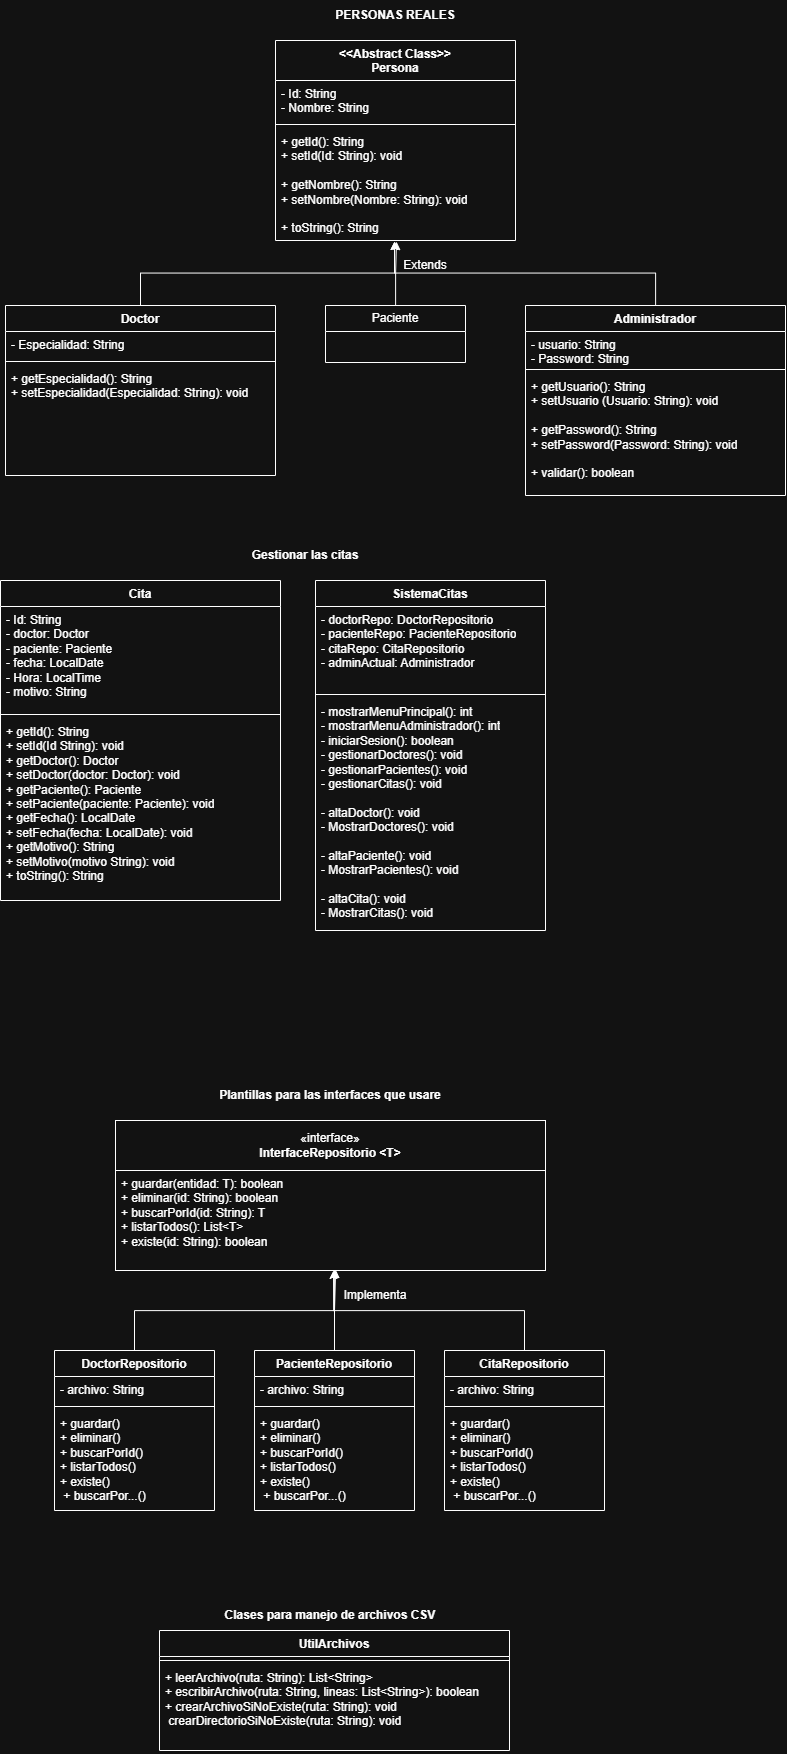

The diagram above was exported from draw.io. Its source (the exported page's mxGraphModel, read from the mxfile embedded in the PNG):
<mxGraphModel dx="1993" dy="1833" grid="1" gridSize="10" guides="1" tooltips="1" connect="1" arrows="1" fold="1" page="1" pageScale="1" pageWidth="827" pageHeight="1169" background="#ffffff" math="0" shadow="0">
  <root>
    <mxCell id="0" />
    <mxCell id="1" parent="0" />
    <mxCell id="MAt8H_7sw-Xd4os0gJ3o-3" parent="1" style="swimlane;fontStyle=1;align=center;verticalAlign=top;childLayout=stackLayout;horizontal=1;startSize=40;horizontalStack=0;resizeParent=1;resizeParentMax=0;resizeLast=0;collapsible=1;marginBottom=0;whiteSpace=wrap;html=1;" value="&amp;lt;&amp;lt;Abstract Class&amp;gt;&amp;gt;&lt;br&gt;Persona" vertex="1">
      <mxGeometry height="200" width="240" x="330" y="320" as="geometry" />
    </mxCell>
    <mxCell id="MAt8H_7sw-Xd4os0gJ3o-4" parent="MAt8H_7sw-Xd4os0gJ3o-3" style="text;strokeColor=none;fillColor=none;align=left;verticalAlign=top;spacingLeft=4;spacingRight=4;overflow=hidden;rotatable=0;points=[[0,0.5],[1,0.5]];portConstraint=eastwest;whiteSpace=wrap;html=1;" value="- Id: String&lt;div&gt;- Nombre: String&lt;br&gt;&lt;div&gt;&lt;br&gt;&lt;/div&gt;&lt;/div&gt;" vertex="1">
      <mxGeometry height="40" width="240" y="40" as="geometry" />
    </mxCell>
    <mxCell id="MAt8H_7sw-Xd4os0gJ3o-5" parent="MAt8H_7sw-Xd4os0gJ3o-3" style="line;strokeWidth=1;fillColor=none;align=left;verticalAlign=middle;spacingTop=-1;spacingLeft=3;spacingRight=3;rotatable=0;labelPosition=right;points=[];portConstraint=eastwest;strokeColor=inherit;" value="" vertex="1">
      <mxGeometry height="8" width="240" y="80" as="geometry" />
    </mxCell>
    <mxCell id="MAt8H_7sw-Xd4os0gJ3o-6" parent="MAt8H_7sw-Xd4os0gJ3o-3" style="text;strokeColor=none;fillColor=none;align=left;verticalAlign=top;spacingLeft=4;spacingRight=4;overflow=hidden;rotatable=0;points=[[0,0.5],[1,0.5]];portConstraint=eastwest;whiteSpace=wrap;html=1;" value="+ getId(): String&lt;div&gt;+ setId(Id: String): void&lt;/div&gt;&lt;div&gt;&lt;br&gt;&lt;/div&gt;&lt;div&gt;+ getNombre(): String&lt;/div&gt;&lt;div&gt;+ setNombre(Nombre: String): void&lt;/div&gt;&lt;div&gt;&lt;br&gt;&lt;/div&gt;&lt;div&gt;+ toString(): String&lt;/div&gt;" vertex="1">
      <mxGeometry height="112" width="240" y="88" as="geometry" />
    </mxCell>
    <mxCell id="MAt8H_7sw-Xd4os0gJ3o-7" parent="1" style="swimlane;fontStyle=1;align=center;verticalAlign=top;childLayout=stackLayout;horizontal=1;startSize=26;horizontalStack=0;resizeParent=1;resizeParentMax=0;resizeLast=0;collapsible=1;marginBottom=0;whiteSpace=wrap;html=1;" value="Doctor" vertex="1">
      <mxGeometry height="170" width="270" x="60" y="585" as="geometry" />
    </mxCell>
    <mxCell id="MAt8H_7sw-Xd4os0gJ3o-8" parent="MAt8H_7sw-Xd4os0gJ3o-7" style="text;strokeColor=none;fillColor=none;align=left;verticalAlign=top;spacingLeft=4;spacingRight=4;overflow=hidden;rotatable=0;points=[[0,0.5],[1,0.5]];portConstraint=eastwest;whiteSpace=wrap;html=1;" value="- Especialidad: String" vertex="1">
      <mxGeometry height="26" width="270" y="26" as="geometry" />
    </mxCell>
    <mxCell id="MAt8H_7sw-Xd4os0gJ3o-9" parent="MAt8H_7sw-Xd4os0gJ3o-7" style="line;strokeWidth=1;fillColor=none;align=left;verticalAlign=middle;spacingTop=-1;spacingLeft=3;spacingRight=3;rotatable=0;labelPosition=right;points=[];portConstraint=eastwest;strokeColor=inherit;" value="" vertex="1">
      <mxGeometry height="8" width="270" y="52" as="geometry" />
    </mxCell>
    <mxCell id="MAt8H_7sw-Xd4os0gJ3o-10" parent="MAt8H_7sw-Xd4os0gJ3o-7" style="text;strokeColor=none;fillColor=none;align=left;verticalAlign=top;spacingLeft=4;spacingRight=4;overflow=hidden;rotatable=0;points=[[0,0.5],[1,0.5]];portConstraint=eastwest;whiteSpace=wrap;html=1;" value="+ getEspecialidad(): String&lt;div&gt;+ setEspecialidad(Especialidad: String): void&lt;/div&gt;" vertex="1">
      <mxGeometry height="110" width="270" y="60" as="geometry" />
    </mxCell>
    <mxCell id="MAt8H_7sw-Xd4os0gJ3o-15" parent="1" style="swimlane;fontStyle=0;childLayout=stackLayout;horizontal=1;startSize=26;fillColor=none;horizontalStack=0;resizeParent=1;resizeParentMax=0;resizeLast=0;collapsible=1;marginBottom=0;whiteSpace=wrap;html=1;" value="Paciente" vertex="1">
      <mxGeometry height="57" width="140" x="380" y="585" as="geometry" />
    </mxCell>
    <mxCell id="MAt8H_7sw-Xd4os0gJ3o-19" parent="1" style="swimlane;fontStyle=1;align=center;verticalAlign=top;childLayout=stackLayout;horizontal=1;startSize=26;horizontalStack=0;resizeParent=1;resizeParentMax=0;resizeLast=0;collapsible=1;marginBottom=0;whiteSpace=wrap;html=1;" value="Administrador" vertex="1">
      <mxGeometry height="190" width="260" x="580" y="585" as="geometry" />
    </mxCell>
    <mxCell id="MAt8H_7sw-Xd4os0gJ3o-20" parent="MAt8H_7sw-Xd4os0gJ3o-19" style="text;strokeColor=none;fillColor=none;align=left;verticalAlign=top;spacingLeft=4;spacingRight=4;overflow=hidden;rotatable=0;points=[[0,0.5],[1,0.5]];portConstraint=eastwest;whiteSpace=wrap;html=1;" value="- usuario: String&lt;div&gt;- Password: String&lt;/div&gt;" vertex="1">
      <mxGeometry height="34" width="260" y="26" as="geometry" />
    </mxCell>
    <mxCell id="MAt8H_7sw-Xd4os0gJ3o-21" parent="MAt8H_7sw-Xd4os0gJ3o-19" style="line;strokeWidth=1;fillColor=none;align=left;verticalAlign=middle;spacingTop=-1;spacingLeft=3;spacingRight=3;rotatable=0;labelPosition=right;points=[];portConstraint=eastwest;strokeColor=inherit;" value="" vertex="1">
      <mxGeometry height="8" width="260" y="60" as="geometry" />
    </mxCell>
    <mxCell id="MAt8H_7sw-Xd4os0gJ3o-22" parent="MAt8H_7sw-Xd4os0gJ3o-19" style="text;strokeColor=none;fillColor=none;align=left;verticalAlign=top;spacingLeft=4;spacingRight=4;overflow=hidden;rotatable=0;points=[[0,0.5],[1,0.5]];portConstraint=eastwest;whiteSpace=wrap;html=1;" value="+ getUsuario(): String&lt;div&gt;+ setUsuario (Usuario: String): void&lt;/div&gt;&lt;div&gt;&lt;br&gt;&lt;/div&gt;&lt;div&gt;+ getPassword(): String&lt;/div&gt;&lt;div&gt;+ setPassword(Password: String): void&lt;/div&gt;&lt;div&gt;&lt;br&gt;&lt;/div&gt;&lt;div&gt;+ validar(): boolean&lt;/div&gt;" vertex="1">
      <mxGeometry height="122" width="260" y="68" as="geometry" />
    </mxCell>
    <mxCell id="b6TKXC10VdB49c7VRugw-1" edge="1" parent="1" source="MAt8H_7sw-Xd4os0gJ3o-7" style="edgeStyle=orthogonalEdgeStyle;rounded=0;orthogonalLoop=1;jettySize=auto;html=1;exitX=0.5;exitY=0;exitDx=0;exitDy=0;entryX=0.496;entryY=1.009;entryDx=0;entryDy=0;entryPerimeter=0;" target="MAt8H_7sw-Xd4os0gJ3o-6">
      <mxGeometry relative="1" as="geometry" />
    </mxCell>
    <mxCell id="b6TKXC10VdB49c7VRugw-2" edge="1" parent="1" source="MAt8H_7sw-Xd4os0gJ3o-15" style="edgeStyle=orthogonalEdgeStyle;rounded=0;orthogonalLoop=1;jettySize=auto;html=1;entryX=0.504;entryY=1.009;entryDx=0;entryDy=0;entryPerimeter=0;" target="MAt8H_7sw-Xd4os0gJ3o-6">
      <mxGeometry relative="1" as="geometry" />
    </mxCell>
    <mxCell id="b6TKXC10VdB49c7VRugw-3" edge="1" parent="1" source="MAt8H_7sw-Xd4os0gJ3o-19" style="edgeStyle=orthogonalEdgeStyle;rounded=0;orthogonalLoop=1;jettySize=auto;html=1;entryX=0.496;entryY=1.009;entryDx=0;entryDy=0;entryPerimeter=0;" target="MAt8H_7sw-Xd4os0gJ3o-6">
      <mxGeometry relative="1" as="geometry" />
    </mxCell>
    <mxCell id="b6TKXC10VdB49c7VRugw-4" parent="1" style="text;html=1;whiteSpace=wrap;strokeColor=none;fillColor=none;align=center;verticalAlign=middle;rounded=0;" value="Extends" vertex="1">
      <mxGeometry height="30" width="60" x="450" y="530" as="geometry" />
    </mxCell>
    <mxCell id="b6TKXC10VdB49c7VRugw-5" parent="1" style="swimlane;fontStyle=1;align=center;verticalAlign=top;childLayout=stackLayout;horizontal=1;startSize=26;horizontalStack=0;resizeParent=1;resizeParentMax=0;resizeLast=0;collapsible=1;marginBottom=0;whiteSpace=wrap;html=1;" value="Cita" vertex="1">
      <mxGeometry height="320" width="280" x="55" y="860" as="geometry" />
    </mxCell>
    <mxCell id="b6TKXC10VdB49c7VRugw-6" parent="b6TKXC10VdB49c7VRugw-5" style="text;strokeColor=none;fillColor=none;align=left;verticalAlign=top;spacingLeft=4;spacingRight=4;overflow=hidden;rotatable=0;points=[[0,0.5],[1,0.5]];portConstraint=eastwest;whiteSpace=wrap;html=1;" value="- Id: String&lt;div&gt;- doctor: Doctor&lt;/div&gt;&lt;div&gt;- paciente: Paciente&lt;/div&gt;&lt;div&gt;- fecha: LocalDate&lt;/div&gt;&lt;div&gt;- Hora: LocalTime&lt;/div&gt;&lt;div&gt;- motivo: String&lt;/div&gt;" vertex="1">
      <mxGeometry height="104" width="280" y="26" as="geometry" />
    </mxCell>
    <mxCell id="b6TKXC10VdB49c7VRugw-7" parent="b6TKXC10VdB49c7VRugw-5" style="line;strokeWidth=1;fillColor=none;align=left;verticalAlign=middle;spacingTop=-1;spacingLeft=3;spacingRight=3;rotatable=0;labelPosition=right;points=[];portConstraint=eastwest;strokeColor=inherit;" value="" vertex="1">
      <mxGeometry height="8" width="280" y="130" as="geometry" />
    </mxCell>
    <mxCell id="b6TKXC10VdB49c7VRugw-8" parent="b6TKXC10VdB49c7VRugw-5" style="text;strokeColor=none;fillColor=none;align=left;verticalAlign=top;spacingLeft=4;spacingRight=4;overflow=hidden;rotatable=0;points=[[0,0.5],[1,0.5]];portConstraint=eastwest;whiteSpace=wrap;html=1;" value="+ getId(): String&lt;div&gt;+ setId(Id String): void&lt;/div&gt;&lt;div&gt;+ getDoctor(): Doctor&lt;/div&gt;&lt;div&gt;+ setDoctor(doctor: Doctor): void&lt;/div&gt;&lt;div&gt;+ getPaciente(): Paciente&lt;/div&gt;&lt;div&gt;+ setPaciente(paciente: Paciente): void&lt;/div&gt;&lt;div&gt;+ getFecha(): LocalDate&lt;/div&gt;&lt;div&gt;+ setFecha(fecha: LocalDate): void&lt;/div&gt;&lt;div&gt;+ getMotivo(): String&lt;/div&gt;&lt;div&gt;+ setMotivo(motivo String): void&lt;/div&gt;&lt;div&gt;+ toString(): String&lt;/div&gt;&lt;div&gt;&lt;br&gt;&lt;/div&gt;&lt;div&gt;&lt;br&gt;&lt;/div&gt;" vertex="1">
      <mxGeometry height="182" width="280" y="138" as="geometry" />
    </mxCell>
    <mxCell id="b6TKXC10VdB49c7VRugw-9" parent="1" style="text;html=1;whiteSpace=wrap;strokeColor=none;fillColor=none;align=center;verticalAlign=middle;rounded=0;fontStyle=1" value="PERSONAS REALES" vertex="1">
      <mxGeometry height="30" width="220" x="340" y="280" as="geometry" />
    </mxCell>
    <mxCell id="b6TKXC10VdB49c7VRugw-10" parent="1" style="text;html=1;whiteSpace=wrap;strokeColor=none;fillColor=none;align=center;verticalAlign=middle;rounded=0;fontStyle=1" value="Gestionar las citas" vertex="1">
      <mxGeometry height="30" width="280" x="220" y="820" as="geometry" />
    </mxCell>
    <mxCell id="b6TKXC10VdB49c7VRugw-11" parent="1" style="text;html=1;whiteSpace=wrap;strokeColor=none;fillColor=none;align=center;verticalAlign=middle;rounded=0;fontStyle=1" value="Plantillas para las interfaces que usare" vertex="1">
      <mxGeometry height="30" width="280" x="245" y="1360" as="geometry" />
    </mxCell>
    <mxCell id="b6TKXC10VdB49c7VRugw-17" connectable="0" parent="1" style="group" value="" vertex="1">
      <mxGeometry height="150" width="430" x="170" y="1400" as="geometry" />
    </mxCell>
    <mxCell id="b6TKXC10VdB49c7VRugw-12" parent="b6TKXC10VdB49c7VRugw-17" style="html=1;whiteSpace=wrap;" value="«interface»&lt;br&gt;&lt;b&gt;InterfaceRepositorio &amp;lt;T&amp;gt;&lt;/b&gt;" vertex="1">
      <mxGeometry height="50" width="430" as="geometry" />
    </mxCell>
    <mxCell id="b6TKXC10VdB49c7VRugw-14" parent="b6TKXC10VdB49c7VRugw-17" style="text;strokeColor=default;fillColor=none;align=left;verticalAlign=top;spacingLeft=4;spacingRight=4;overflow=hidden;rotatable=0;points=[[0,0.5],[1,0.5]];portConstraint=eastwest;whiteSpace=wrap;html=1;" value="+ guardar(entidad: T): boolean&lt;div&gt;+ eliminar(id: String): boolean&lt;/div&gt;&lt;div&gt;+ buscarPorId(id: String): T&lt;/div&gt;&lt;div&gt;+ listarTodos(): List&amp;lt;T&amp;gt;&lt;/div&gt;&lt;div&gt;+ existe(id: String): boolean&amp;nbsp;&amp;nbsp;&lt;/div&gt;&lt;div&gt;&lt;br&gt;&lt;/div&gt;" vertex="1">
      <mxGeometry height="100" width="430" y="50" as="geometry" />
    </mxCell>
    <mxCell id="b6TKXC10VdB49c7VRugw-22" parent="1" style="swimlane;fontStyle=1;align=center;verticalAlign=top;childLayout=stackLayout;horizontal=1;startSize=26;horizontalStack=0;resizeParent=1;resizeParentMax=0;resizeLast=0;collapsible=1;marginBottom=0;whiteSpace=wrap;html=1;" value="DoctorRepositorio" vertex="1">
      <mxGeometry height="160" width="160" x="109" y="1630" as="geometry" />
    </mxCell>
    <mxCell id="b6TKXC10VdB49c7VRugw-23" parent="b6TKXC10VdB49c7VRugw-22" style="text;strokeColor=none;fillColor=none;align=left;verticalAlign=top;spacingLeft=4;spacingRight=4;overflow=hidden;rotatable=0;points=[[0,0.5],[1,0.5]];portConstraint=eastwest;whiteSpace=wrap;html=1;" value="- archivo: String" vertex="1">
      <mxGeometry height="26" width="160" y="26" as="geometry" />
    </mxCell>
    <mxCell id="b6TKXC10VdB49c7VRugw-24" parent="b6TKXC10VdB49c7VRugw-22" style="line;strokeWidth=1;fillColor=none;align=left;verticalAlign=middle;spacingTop=-1;spacingLeft=3;spacingRight=3;rotatable=0;labelPosition=right;points=[];portConstraint=eastwest;strokeColor=inherit;" value="" vertex="1">
      <mxGeometry height="8" width="160" y="52" as="geometry" />
    </mxCell>
    <mxCell id="b6TKXC10VdB49c7VRugw-25" parent="b6TKXC10VdB49c7VRugw-22" style="text;strokeColor=none;fillColor=none;align=left;verticalAlign=top;spacingLeft=4;spacingRight=4;overflow=hidden;rotatable=0;points=[[0,0.5],[1,0.5]];portConstraint=eastwest;whiteSpace=wrap;html=1;" value="+ guardar()&lt;div&gt;+ eliminar()&lt;/div&gt;&lt;div&gt;+ buscarPorId()&amp;nbsp;&lt;/div&gt;&lt;div&gt;+ listarTodos()&lt;/div&gt;&lt;div&gt;+ existe()&amp;nbsp;&lt;/div&gt;&lt;div&gt;&amp;nbsp;+ buscarPor...()&lt;/div&gt;" vertex="1">
      <mxGeometry height="100" width="160" y="60" as="geometry" />
    </mxCell>
    <mxCell id="b6TKXC10VdB49c7VRugw-26" parent="1" style="swimlane;fontStyle=1;align=center;verticalAlign=top;childLayout=stackLayout;horizontal=1;startSize=26;horizontalStack=0;resizeParent=1;resizeParentMax=0;resizeLast=0;collapsible=1;marginBottom=0;whiteSpace=wrap;html=1;" value="PacienteRepositorio" vertex="1">
      <mxGeometry height="160" width="160" x="309" y="1630" as="geometry" />
    </mxCell>
    <mxCell id="b6TKXC10VdB49c7VRugw-27" parent="b6TKXC10VdB49c7VRugw-26" style="text;strokeColor=none;fillColor=none;align=left;verticalAlign=top;spacingLeft=4;spacingRight=4;overflow=hidden;rotatable=0;points=[[0,0.5],[1,0.5]];portConstraint=eastwest;whiteSpace=wrap;html=1;" value="- archivo: String" vertex="1">
      <mxGeometry height="26" width="160" y="26" as="geometry" />
    </mxCell>
    <mxCell id="b6TKXC10VdB49c7VRugw-28" parent="b6TKXC10VdB49c7VRugw-26" style="line;strokeWidth=1;fillColor=none;align=left;verticalAlign=middle;spacingTop=-1;spacingLeft=3;spacingRight=3;rotatable=0;labelPosition=right;points=[];portConstraint=eastwest;strokeColor=inherit;" value="" vertex="1">
      <mxGeometry height="8" width="160" y="52" as="geometry" />
    </mxCell>
    <mxCell id="b6TKXC10VdB49c7VRugw-29" parent="b6TKXC10VdB49c7VRugw-26" style="text;strokeColor=none;fillColor=none;align=left;verticalAlign=top;spacingLeft=4;spacingRight=4;overflow=hidden;rotatable=0;points=[[0,0.5],[1,0.5]];portConstraint=eastwest;whiteSpace=wrap;html=1;" value="+ guardar()&lt;div&gt;+ eliminar()&lt;/div&gt;&lt;div&gt;+ buscarPorId()&amp;nbsp;&lt;/div&gt;&lt;div&gt;+ listarTodos()&lt;/div&gt;&lt;div&gt;+ existe()&amp;nbsp;&lt;/div&gt;&lt;div&gt;&amp;nbsp;+ buscarPor...()&lt;/div&gt;" vertex="1">
      <mxGeometry height="100" width="160" y="60" as="geometry" />
    </mxCell>
    <mxCell id="b6TKXC10VdB49c7VRugw-30" parent="1" style="swimlane;fontStyle=1;align=center;verticalAlign=top;childLayout=stackLayout;horizontal=1;startSize=26;horizontalStack=0;resizeParent=1;resizeParentMax=0;resizeLast=0;collapsible=1;marginBottom=0;whiteSpace=wrap;html=1;" value="CitaRepositorio" vertex="1">
      <mxGeometry height="160" width="160" x="499" y="1630" as="geometry" />
    </mxCell>
    <mxCell id="b6TKXC10VdB49c7VRugw-31" parent="b6TKXC10VdB49c7VRugw-30" style="text;strokeColor=none;fillColor=none;align=left;verticalAlign=top;spacingLeft=4;spacingRight=4;overflow=hidden;rotatable=0;points=[[0,0.5],[1,0.5]];portConstraint=eastwest;whiteSpace=wrap;html=1;" value="- archivo: String" vertex="1">
      <mxGeometry height="26" width="160" y="26" as="geometry" />
    </mxCell>
    <mxCell id="b6TKXC10VdB49c7VRugw-32" parent="b6TKXC10VdB49c7VRugw-30" style="line;strokeWidth=1;fillColor=none;align=left;verticalAlign=middle;spacingTop=-1;spacingLeft=3;spacingRight=3;rotatable=0;labelPosition=right;points=[];portConstraint=eastwest;strokeColor=inherit;" value="" vertex="1">
      <mxGeometry height="8" width="160" y="52" as="geometry" />
    </mxCell>
    <mxCell id="b6TKXC10VdB49c7VRugw-33" parent="b6TKXC10VdB49c7VRugw-30" style="text;strokeColor=none;fillColor=none;align=left;verticalAlign=top;spacingLeft=4;spacingRight=4;overflow=hidden;rotatable=0;points=[[0,0.5],[1,0.5]];portConstraint=eastwest;whiteSpace=wrap;html=1;" value="+ guardar()&lt;div&gt;+ eliminar()&lt;/div&gt;&lt;div&gt;+ buscarPorId()&amp;nbsp;&lt;/div&gt;&lt;div&gt;+ listarTodos()&lt;/div&gt;&lt;div&gt;+ existe()&amp;nbsp;&lt;/div&gt;&lt;div&gt;&amp;nbsp;+ buscarPor...()&lt;/div&gt;" vertex="1">
      <mxGeometry height="100" width="160" y="60" as="geometry" />
    </mxCell>
    <mxCell id="b6TKXC10VdB49c7VRugw-34" edge="1" parent="1" source="b6TKXC10VdB49c7VRugw-22" style="edgeStyle=orthogonalEdgeStyle;rounded=0;orthogonalLoop=1;jettySize=auto;html=1;exitX=0.5;exitY=0;exitDx=0;exitDy=0;entryX=0.509;entryY=0.99;entryDx=0;entryDy=0;entryPerimeter=0;" target="b6TKXC10VdB49c7VRugw-14">
      <mxGeometry relative="1" as="geometry" />
    </mxCell>
    <mxCell id="b6TKXC10VdB49c7VRugw-36" edge="1" parent="1" source="b6TKXC10VdB49c7VRugw-26" style="edgeStyle=orthogonalEdgeStyle;rounded=0;orthogonalLoop=1;jettySize=auto;html=1;entryX=0.512;entryY=0.99;entryDx=0;entryDy=0;entryPerimeter=0;" target="b6TKXC10VdB49c7VRugw-14">
      <mxGeometry relative="1" as="geometry" />
    </mxCell>
    <mxCell id="b6TKXC10VdB49c7VRugw-37" edge="1" parent="1" source="b6TKXC10VdB49c7VRugw-30" style="edgeStyle=orthogonalEdgeStyle;rounded=0;orthogonalLoop=1;jettySize=auto;html=1;entryX=0.507;entryY=1;entryDx=0;entryDy=0;entryPerimeter=0;" target="b6TKXC10VdB49c7VRugw-14">
      <mxGeometry relative="1" as="geometry" />
    </mxCell>
    <mxCell id="b6TKXC10VdB49c7VRugw-38" parent="1" style="text;html=1;whiteSpace=wrap;strokeColor=none;fillColor=none;align=center;verticalAlign=middle;rounded=0;" value="Implementa" vertex="1">
      <mxGeometry height="30" width="60" x="400" y="1560" as="geometry" />
    </mxCell>
    <mxCell id="b6TKXC10VdB49c7VRugw-39" parent="1" style="swimlane;fontStyle=1;align=center;verticalAlign=top;childLayout=stackLayout;horizontal=1;startSize=26;horizontalStack=0;resizeParent=1;resizeParentMax=0;resizeLast=0;collapsible=1;marginBottom=0;whiteSpace=wrap;html=1;" value="SistemaCitas" vertex="1">
      <mxGeometry height="350" width="230" x="370" y="860" as="geometry" />
    </mxCell>
    <mxCell id="b6TKXC10VdB49c7VRugw-40" parent="b6TKXC10VdB49c7VRugw-39" style="text;strokeColor=none;fillColor=none;align=left;verticalAlign=top;spacingLeft=4;spacingRight=4;overflow=hidden;rotatable=0;points=[[0,0.5],[1,0.5]];portConstraint=eastwest;whiteSpace=wrap;html=1;" value="- doctorRepo: DoctorRepositorio&lt;div&gt;- pacienteRepo: PacienteRepositorio&lt;/div&gt;&lt;div&gt;- citaRepo: CitaRepositorio&lt;/div&gt;&lt;div&gt;- adminActual: Administrador&amp;nbsp;&lt;/div&gt;&lt;div&gt;&lt;br&gt;&lt;/div&gt;" vertex="1">
      <mxGeometry height="84" width="230" y="26" as="geometry" />
    </mxCell>
    <mxCell id="b6TKXC10VdB49c7VRugw-41" parent="b6TKXC10VdB49c7VRugw-39" style="line;strokeWidth=1;fillColor=none;align=left;verticalAlign=middle;spacingTop=-1;spacingLeft=3;spacingRight=3;rotatable=0;labelPosition=right;points=[];portConstraint=eastwest;strokeColor=inherit;" value="" vertex="1">
      <mxGeometry height="8" width="230" y="110" as="geometry" />
    </mxCell>
    <mxCell id="b6TKXC10VdB49c7VRugw-42" parent="b6TKXC10VdB49c7VRugw-39" style="text;strokeColor=none;fillColor=none;align=left;verticalAlign=top;spacingLeft=4;spacingRight=4;overflow=hidden;rotatable=0;points=[[0,0.5],[1,0.5]];portConstraint=eastwest;whiteSpace=wrap;html=1;" value="- mostrarMenuPrincipal(): int&lt;div&gt;- mostrarMenuAdministrador(): int&lt;/div&gt;&lt;div&gt;- iniciarSesion(): boolean&lt;/div&gt;&lt;div&gt;- gestionarDoctores(): void&lt;/div&gt;&lt;div&gt;- gestionarPacientes(): void&amp;nbsp;&lt;/div&gt;&lt;div&gt;- gestionarCitas(): void&lt;/div&gt;&lt;div&gt;&lt;br&gt;&lt;/div&gt;&lt;div&gt;- altaDoctor(): void&amp;nbsp;&amp;nbsp;&lt;/div&gt;&lt;div&gt;- MostrarDoctores(): void&amp;nbsp;&lt;/div&gt;&lt;div&gt;&lt;br&gt;&lt;/div&gt;&lt;div&gt;- altaPaciente(): void&amp;nbsp;&lt;/div&gt;&lt;div&gt;- MostrarPacientes(): void&lt;/div&gt;&lt;div&gt;&lt;br&gt;&lt;/div&gt;&lt;div&gt;- altaCita(): void&lt;/div&gt;&lt;div&gt;- MostrarCitas(): void&lt;/div&gt;&lt;div&gt;&lt;br&gt;&lt;/div&gt;&lt;div&gt;&lt;br&gt;&lt;/div&gt;" vertex="1">
      <mxGeometry height="232" width="230" y="118" as="geometry" />
    </mxCell>
    <mxCell id="b6TKXC10VdB49c7VRugw-43" parent="1" style="text;html=1;whiteSpace=wrap;strokeColor=none;fillColor=none;align=center;verticalAlign=middle;rounded=0;fontStyle=1" value="Clases para manejo de archivos CSV" vertex="1">
      <mxGeometry height="30" width="300" x="235" y="1880" as="geometry" />
    </mxCell>
    <mxCell id="b6TKXC10VdB49c7VRugw-44" parent="1" style="swimlane;fontStyle=1;align=center;verticalAlign=top;childLayout=stackLayout;horizontal=1;startSize=26;horizontalStack=0;resizeParent=1;resizeParentMax=0;resizeLast=0;collapsible=1;marginBottom=0;whiteSpace=wrap;html=1;" value="UtilArchivos" vertex="1">
      <mxGeometry height="120" width="350" x="214" y="1910" as="geometry" />
    </mxCell>
    <mxCell id="b6TKXC10VdB49c7VRugw-46" parent="b6TKXC10VdB49c7VRugw-44" style="line;strokeWidth=1;fillColor=none;align=left;verticalAlign=middle;spacingTop=-1;spacingLeft=3;spacingRight=3;rotatable=0;labelPosition=right;points=[];portConstraint=eastwest;strokeColor=inherit;" value="" vertex="1">
      <mxGeometry height="8" width="350" y="26" as="geometry" />
    </mxCell>
    <mxCell id="b6TKXC10VdB49c7VRugw-47" parent="b6TKXC10VdB49c7VRugw-44" style="text;strokeColor=none;fillColor=none;align=left;verticalAlign=top;spacingLeft=4;spacingRight=4;overflow=hidden;rotatable=0;points=[[0,0.5],[1,0.5]];portConstraint=eastwest;whiteSpace=wrap;html=1;" value="+ leerArchivo(ruta: String): List&amp;lt;String&amp;gt;&lt;br&gt;+ escribirArchivo(ruta: String, lineas: List&amp;lt;String&amp;gt;): boolean&lt;br&gt;+ crearArchivoSiNoExiste(ruta: String): void&lt;div&gt;&amp;nbsp;crearDirectorioSiNoExiste(ruta: String): void&lt;br&gt;&lt;div&gt;&lt;br&gt;&lt;/div&gt;&lt;/div&gt;" vertex="1">
      <mxGeometry height="86" width="350" y="34" as="geometry" />
    </mxCell>
  </root>
</mxGraphModel>